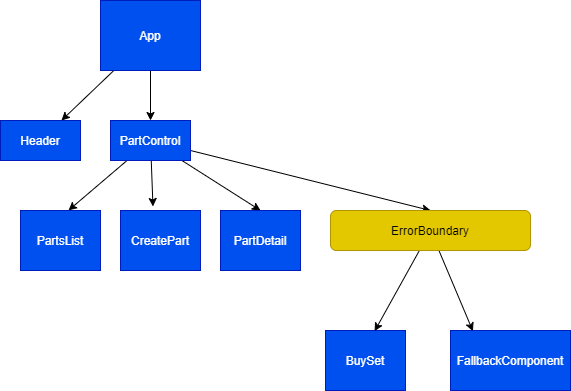

The diagram above was exported from draw.io. Its source (the exported page's mxGraphModel, read from the mxfile embedded in the PNG):
<mxGraphModel dx="350" dy="350" grid="1" gridSize="10" guides="1" tooltips="1" connect="1" arrows="1" fold="1" page="1" pageScale="1" pageWidth="850" pageHeight="1100" math="0" shadow="0">
  <root>
    <mxCell id="0" />
    <mxCell id="1" parent="0" />
    <mxCell id="12" style="edgeStyle=none;html=1;entryX=0.5;entryY=0;entryDx=0;entryDy=0;" parent="1" source="2" target="3" edge="1">
      <mxGeometry relative="1" as="geometry" />
    </mxCell>
    <mxCell id="15" style="edgeStyle=none;html=1;" parent="1" source="2" target="14" edge="1">
      <mxGeometry relative="1" as="geometry" />
    </mxCell>
    <mxCell id="2" value="App" style="text;html=1;strokeColor=#001DBC;fillColor=#0050ef;align=center;verticalAlign=middle;whiteSpace=wrap;rounded=0;fontColor=#ffffff;" parent="1" vertex="1">
      <mxGeometry x="160" y="50" width="100" height="70" as="geometry" />
    </mxCell>
    <mxCell id="9" style="edgeStyle=none;html=1;entryX=0.406;entryY=-0.067;entryDx=0;entryDy=0;entryPerimeter=0;" parent="1" source="3" target="6" edge="1">
      <mxGeometry relative="1" as="geometry" />
    </mxCell>
    <mxCell id="10" style="edgeStyle=none;html=1;entryX=0.6;entryY=-0.002;entryDx=0;entryDy=0;entryPerimeter=0;" parent="1" source="3" target="4" edge="1">
      <mxGeometry relative="1" as="geometry" />
    </mxCell>
    <mxCell id="13" style="edgeStyle=none;html=1;entryX=0.5;entryY=0;entryDx=0;entryDy=0;" parent="1" source="3" target="8" edge="1">
      <mxGeometry relative="1" as="geometry" />
    </mxCell>
    <mxCell id="17" style="edgeStyle=none;html=1;entryX=0.5;entryY=0;entryDx=0;entryDy=0;" parent="1" source="3" target="19" edge="1">
      <mxGeometry relative="1" as="geometry" />
    </mxCell>
    <mxCell id="3" value="PartControl&lt;br&gt;" style="text;html=1;strokeColor=#001DBC;fillColor=#0050ef;align=center;verticalAlign=middle;whiteSpace=wrap;rounded=0;fontColor=#ffffff;" parent="1" vertex="1">
      <mxGeometry x="170" y="170" width="80" height="40" as="geometry" />
    </mxCell>
    <mxCell id="4" value="PartsList" style="text;html=1;strokeColor=#001DBC;fillColor=#0050ef;align=center;verticalAlign=middle;whiteSpace=wrap;rounded=0;fontColor=#ffffff;" parent="1" vertex="1">
      <mxGeometry x="80" y="260" width="80" height="60" as="geometry" />
    </mxCell>
    <mxCell id="6" value="CreatePart" style="text;html=1;strokeColor=#001DBC;fillColor=#0050ef;align=center;verticalAlign=middle;whiteSpace=wrap;rounded=0;fontColor=#ffffff;" parent="1" vertex="1">
      <mxGeometry x="180" y="260" width="80" height="60" as="geometry" />
    </mxCell>
    <mxCell id="8" value="PartDetail" style="text;html=1;strokeColor=#001DBC;fillColor=#0050ef;align=center;verticalAlign=middle;whiteSpace=wrap;rounded=0;fontColor=#ffffff;" parent="1" vertex="1">
      <mxGeometry x="280" y="260" width="80" height="60" as="geometry" />
    </mxCell>
    <mxCell id="14" value="Header" style="text;html=1;strokeColor=#001DBC;fillColor=#0050ef;align=center;verticalAlign=middle;whiteSpace=wrap;rounded=0;fontColor=#ffffff;" parent="1" vertex="1">
      <mxGeometry x="60" y="170" width="80" height="40" as="geometry" />
    </mxCell>
    <mxCell id="16" value="BuySet" style="text;html=1;strokeColor=#001DBC;fillColor=#0050ef;align=center;verticalAlign=middle;whiteSpace=wrap;rounded=0;fontColor=#ffffff;" parent="1" vertex="1">
      <mxGeometry x="385" y="380" width="80" height="60" as="geometry" />
    </mxCell>
    <mxCell id="22" style="edgeStyle=none;html=1;entryX=0.614;entryY=0.011;entryDx=0;entryDy=0;entryPerimeter=0;" edge="1" parent="1" source="19" target="16">
      <mxGeometry relative="1" as="geometry" />
    </mxCell>
    <mxCell id="23" style="edgeStyle=none;html=1;entryX=0.187;entryY=0.011;entryDx=0;entryDy=0;entryPerimeter=0;" edge="1" parent="1" source="19" target="21">
      <mxGeometry relative="1" as="geometry" />
    </mxCell>
    <mxCell id="19" value="ErrorBoundary" style="rounded=1;whiteSpace=wrap;html=1;fillColor=#e3c800;strokeColor=#B09500;fontColor=#000000;" vertex="1" parent="1">
      <mxGeometry x="390" y="260" width="200" height="40" as="geometry" />
    </mxCell>
    <mxCell id="21" value="FallbackComponent" style="text;html=1;strokeColor=#001DBC;fillColor=#0050ef;align=center;verticalAlign=middle;whiteSpace=wrap;rounded=0;fontColor=#ffffff;" vertex="1" parent="1">
      <mxGeometry x="510" y="380" width="120" height="60" as="geometry" />
    </mxCell>
  </root>
</mxGraphModel>